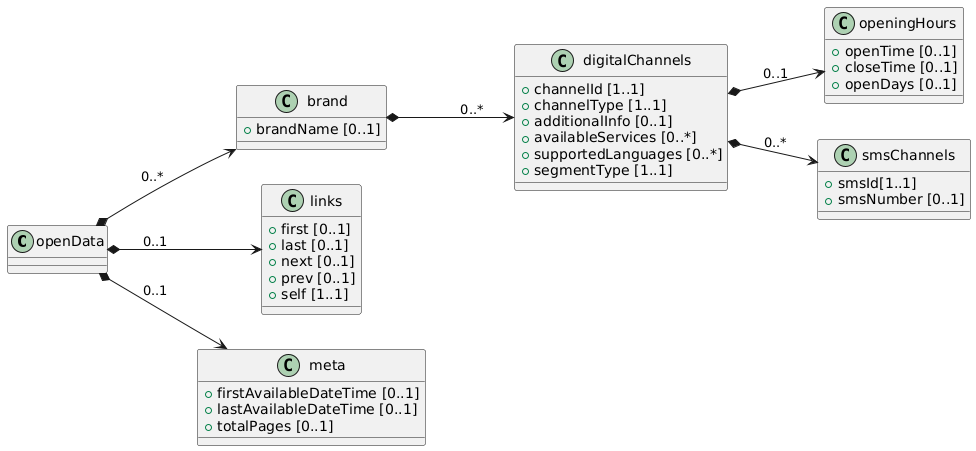

The diagram above was rendered by PlantUML. Its source (embedded in the PNG):
@startuml
left to right direction

class openData {

}

class brand {
 + brandName [0..1]
}


class digitalChannels {
 + channelId [1..1]
 + channelType [1..1]
 + additionalInfo [0..1]
 + availableServices [0..*]
 + supportedLanguages [0..*]
 + segmentType [1..1]
}

class openingHours {
 + openTime [0..1]
 + closeTime [0..1]
 + openDays [0..1]
}

class smsChannels {
 + smsId[1..1] 
 + smsNumber [0..1]
}

class links {
 + first [0..1]
 + last [0..1]
 + next [0..1]
 + prev [0..1]
 + self [1..1]
}

class meta {
 + firstAvailableDateTime [0..1]
 + lastAvailableDateTime [0..1]
 + totalPages [0..1]
}

' Relaciones

openData *--> brand: "0..*"
openData *--> links : " 0..1"
openData *--> meta : " 0..1"
brand *--> digitalChannels : " 0..*"
digitalChannels *--> openingHours : " 0..1"
digitalChannels *--> smsChannels : " 0..*"
@enduml